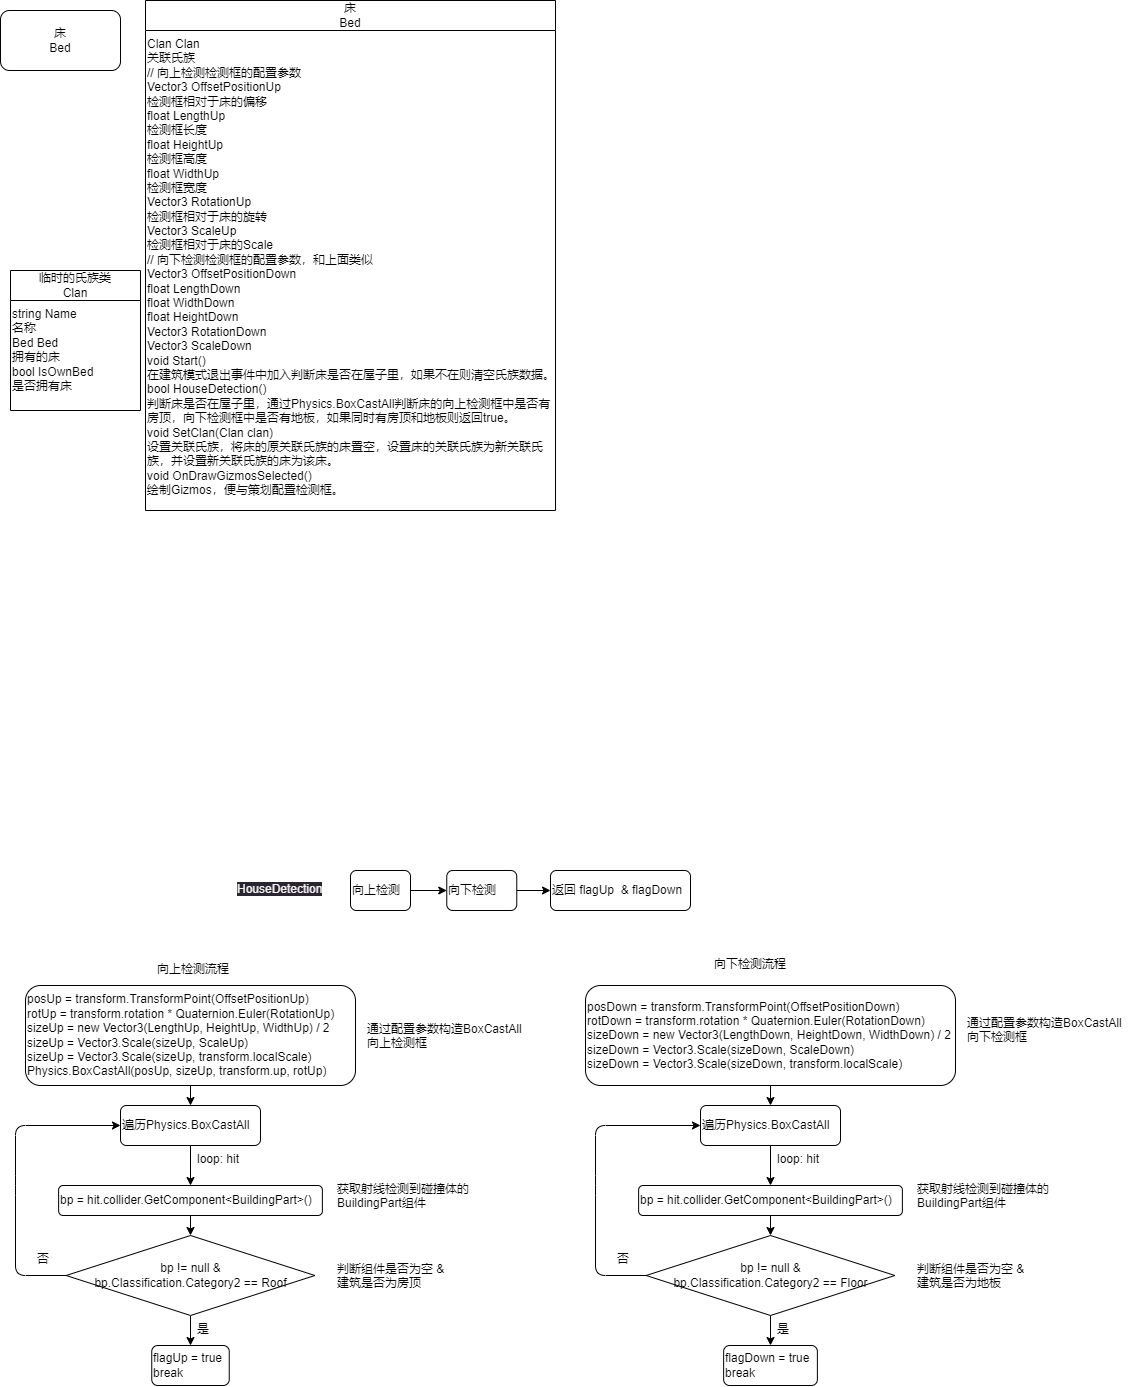

The diagram above was exported from draw.io. Its source (the exported page's mxGraphModel, read from the mxfile embedded in the PNG):
<mxGraphModel dx="1331" dy="-380" grid="1" gridSize="10" guides="1" tooltips="1" connect="1" arrows="1" fold="1" page="1" pageScale="1" pageWidth="1169" pageHeight="827" math="0" shadow="0">
  <root>
    <mxCell id="0" />
    <mxCell id="1" parent="0" />
    <mxCell id="57" value="床&lt;br&gt;Bed" style="rounded=1;whiteSpace=wrap;html=1;" parent="1" vertex="1">
      <mxGeometry x="10" y="1680" width="120" height="60" as="geometry" />
    </mxCell>
    <mxCell id="77" value="床&lt;br&gt;Bed" style="swimlane;fontStyle=0;childLayout=stackLayout;horizontal=1;startSize=30;horizontalStack=0;resizeParent=1;resizeParentMax=0;resizeLast=0;collapsible=1;marginBottom=0;whiteSpace=wrap;html=1;" parent="1" vertex="1">
      <mxGeometry x="155" y="1670" width="410" height="510" as="geometry" />
    </mxCell>
    <mxCell id="727" value="&lt;div&gt;Clan Clan&lt;/div&gt;&lt;div&gt;关联氏族&lt;/div&gt;&lt;div&gt;// 向上检测检测框的配置参数&lt;/div&gt;&lt;div&gt;Vector3 OffsetPositionUp&lt;/div&gt;&lt;div&gt;检测框相对于床的偏移&lt;/div&gt;&lt;div&gt;float LengthUp&lt;/div&gt;&lt;div&gt;检测框长度&lt;/div&gt;&lt;div&gt;float HeightUp&lt;/div&gt;&lt;div&gt;检测框高度&lt;/div&gt;&lt;div&gt;float WidthUp&lt;/div&gt;&lt;div&gt;检测框宽度&lt;/div&gt;&lt;div&gt;Vector3 RotationUp&lt;/div&gt;&lt;div&gt;检测框相对于床的旋转&lt;/div&gt;&lt;div&gt;Vector3 ScaleUp&lt;/div&gt;&lt;div&gt;检测框相对于床的Scale&lt;/div&gt;&lt;div&gt;// 向下检测检测框的配置参数，和上面类似&lt;/div&gt;&lt;div&gt;Vector3 OffsetPositionDown&lt;/div&gt;&lt;div&gt;float LengthDown&lt;/div&gt;&lt;div&gt;float WidthDown&lt;/div&gt;&lt;div&gt;float HeightDown&lt;/div&gt;&lt;div&gt;Vector3 RotationDown&lt;/div&gt;&lt;div&gt;Vector3 ScaleDown&lt;/div&gt;&lt;div&gt;void Start()&lt;/div&gt;&lt;div&gt;在建筑模式退出事件中加入判断床是否在屋子里，如果不在则清空氏族数据。&lt;/div&gt;&lt;div&gt;bool HouseDetection()&lt;/div&gt;判断床是否在屋子里，&lt;span style=&quot;background-color: initial;&quot;&gt;通过Physics.BoxCastAll判断床的向上检测框中是否有房顶，向下检测框中是否有地板，如果同时有房顶和地板则返回true。&lt;/span&gt;&lt;br&gt;&lt;div&gt;void SetClan(Clan clan)&lt;/div&gt;&lt;div&gt;设置关联氏族，将床的原关联氏族的床置空，设置床的关联氏族为新关联氏族，并设置新关联氏族的床为该床。&lt;/div&gt;&lt;div&gt;void OnDrawGizmosSelected()&lt;/div&gt;&lt;div&gt;绘制Gizmos，便与策划配置检测框。&lt;/div&gt;" style="text;whiteSpace=wrap;html=1;" vertex="1" parent="77">
      <mxGeometry y="30" width="410" height="480" as="geometry" />
    </mxCell>
    <mxCell id="725" value="&lt;div&gt;临时的氏族类&lt;/div&gt;&lt;div&gt;Clan&lt;/div&gt;" style="swimlane;fontStyle=0;childLayout=stackLayout;horizontal=1;startSize=30;horizontalStack=0;resizeParent=1;resizeParentMax=0;resizeLast=0;collapsible=1;marginBottom=0;whiteSpace=wrap;html=1;" vertex="1" parent="1">
      <mxGeometry x="20" y="1940" width="130" height="140" as="geometry" />
    </mxCell>
    <mxCell id="726" value="string Name&#10;名称&#10;Bed Bed&#10;拥有的床&#10;bool IsOwnBed&#10;是否拥有床" style="text;whiteSpace=wrap;html=1;" vertex="1" parent="725">
      <mxGeometry y="30" width="130" height="110" as="geometry" />
    </mxCell>
    <mxCell id="733" style="edgeStyle=none;html=1;exitX=0.5;exitY=1;exitDx=0;exitDy=0;entryX=0.5;entryY=0;entryDx=0;entryDy=0;" edge="1" parent="1" source="728" target="732">
      <mxGeometry relative="1" as="geometry" />
    </mxCell>
    <mxCell id="728" value="&lt;div&gt;posUp = transform.TransformPoint(OffsetPositionUp)&lt;/div&gt;&lt;div&gt;rotUp = transform.rotation * Quaternion.Euler(RotationUp)&lt;br&gt;&lt;span style=&quot;background-color: initial;&quot;&gt;sizeUp = new Vector3(LengthUp, HeightUp, WidthUp) / 2&lt;br&gt;&lt;/span&gt;&lt;span style=&quot;background-color: initial;&quot;&gt;sizeUp = Vector3.Scale(sizeUp, ScaleUp)&lt;/span&gt;&lt;/div&gt;&lt;div&gt;sizeUp = Vector3.Scale(sizeUp, transform.localScale)&lt;br&gt;Physics.BoxCastAll(posUp, sizeUp, transform.up, rotUp)&lt;br&gt;&lt;/div&gt;" style="rounded=1;whiteSpace=wrap;html=1;align=left;" vertex="1" parent="1">
      <mxGeometry x="35" y="2655" width="330" height="100" as="geometry" />
    </mxCell>
    <mxCell id="742" style="edgeStyle=none;html=1;exitX=0;exitY=0.5;exitDx=0;exitDy=0;entryX=0;entryY=0.5;entryDx=0;entryDy=0;" edge="1" parent="1" source="729" target="732">
      <mxGeometry relative="1" as="geometry">
        <Array as="points">
          <mxPoint x="25" y="2945" />
          <mxPoint x="25" y="2855" />
          <mxPoint x="25" y="2795" />
        </Array>
      </mxGeometry>
    </mxCell>
    <mxCell id="744" style="edgeStyle=none;html=1;exitX=0.5;exitY=1;exitDx=0;exitDy=0;" edge="1" parent="1" source="729" target="743">
      <mxGeometry relative="1" as="geometry" />
    </mxCell>
    <mxCell id="729" value="bp != null &amp;amp;&lt;br&gt;bp.Classification.Category2 == Roof" style="rhombus;whiteSpace=wrap;html=1;" vertex="1" parent="1">
      <mxGeometry x="75.63" y="2905" width="248.75" height="80" as="geometry" />
    </mxCell>
    <mxCell id="730" value="&lt;span style=&quot;color: rgb(240, 240, 240); font-family: Helvetica; font-size: 12px; font-style: normal; font-variant-ligatures: normal; font-variant-caps: normal; font-weight: 400; letter-spacing: normal; orphans: 2; text-align: left; text-indent: 0px; text-transform: none; widows: 2; word-spacing: 0px; -webkit-text-stroke-width: 0px; background-color: rgb(42, 37, 47); text-decoration-thickness: initial; text-decoration-style: initial; text-decoration-color: initial; float: none; display: inline !important;&quot;&gt;HouseDetection&lt;/span&gt;" style="text;whiteSpace=wrap;html=1;" vertex="1" parent="1">
      <mxGeometry x="245" y="2545" width="100" height="30" as="geometry" />
    </mxCell>
    <mxCell id="731" value="通过配置参数构造BoxCastAll&lt;br&gt;向上检测框" style="text;whiteSpace=wrap;html=1;" vertex="1" parent="1">
      <mxGeometry x="375" y="2685" width="170" height="40" as="geometry" />
    </mxCell>
    <mxCell id="735" style="edgeStyle=none;html=1;exitX=0.5;exitY=1;exitDx=0;exitDy=0;" edge="1" parent="1" source="732" target="734">
      <mxGeometry relative="1" as="geometry" />
    </mxCell>
    <mxCell id="732" value="&lt;div&gt;&lt;span style=&quot;background-color: initial;&quot;&gt;遍历Physics.BoxCastAll&lt;/span&gt;&lt;br&gt;&lt;/div&gt;" style="rounded=1;whiteSpace=wrap;html=1;align=left;" vertex="1" parent="1">
      <mxGeometry x="130" y="2775" width="140" height="40" as="geometry" />
    </mxCell>
    <mxCell id="737" style="edgeStyle=none;html=1;exitX=0.5;exitY=1;exitDx=0;exitDy=0;" edge="1" parent="1" source="734" target="729">
      <mxGeometry relative="1" as="geometry" />
    </mxCell>
    <mxCell id="734" value="&lt;div&gt;&lt;span style=&quot;text-align: center;&quot;&gt;bp = hit.collider.GetComponent&amp;lt;BuildingPart&amp;gt;()&lt;/span&gt;&lt;br&gt;&lt;/div&gt;" style="rounded=1;whiteSpace=wrap;html=1;align=left;" vertex="1" parent="1">
      <mxGeometry x="68.13" y="2855" width="263.75" height="30" as="geometry" />
    </mxCell>
    <mxCell id="736" value="loop: hit" style="text;whiteSpace=wrap;html=1;" vertex="1" parent="1">
      <mxGeometry x="205" y="2815" width="50" height="30" as="geometry" />
    </mxCell>
    <mxCell id="738" value="获取射线检测到碰撞体的BuildingPart组件" style="text;whiteSpace=wrap;html=1;" vertex="1" parent="1">
      <mxGeometry x="345" y="2845" width="140" height="40" as="geometry" />
    </mxCell>
    <mxCell id="739" value="判断组件是否为空 &amp;amp;&lt;br&gt;建筑是否为房顶" style="text;whiteSpace=wrap;html=1;" vertex="1" parent="1">
      <mxGeometry x="345" y="2925" width="123.12" height="40" as="geometry" />
    </mxCell>
    <mxCell id="743" value="&lt;div&gt;&lt;span style=&quot;background-color: initial;&quot;&gt;flagUp = true&lt;br&gt;break&lt;/span&gt;&lt;br&gt;&lt;/div&gt;" style="rounded=1;whiteSpace=wrap;html=1;align=left;" vertex="1" parent="1">
      <mxGeometry x="161.25" y="3015" width="77.49" height="40" as="geometry" />
    </mxCell>
    <mxCell id="745" value="否" style="text;whiteSpace=wrap;html=1;" vertex="1" parent="1">
      <mxGeometry x="45" y="2915" width="20" height="30" as="geometry" />
    </mxCell>
    <mxCell id="746" value="是" style="text;whiteSpace=wrap;html=1;" vertex="1" parent="1">
      <mxGeometry x="205" y="2985" width="20" height="30" as="geometry" />
    </mxCell>
    <mxCell id="747" value="向上检测流程" style="text;whiteSpace=wrap;html=1;" vertex="1" parent="1">
      <mxGeometry x="165" y="2625" width="76.26" height="20" as="geometry" />
    </mxCell>
    <mxCell id="748" value="向下检测流程" style="text;whiteSpace=wrap;html=1;" vertex="1" parent="1">
      <mxGeometry x="722.48" y="2620" width="82.52" height="30" as="geometry" />
    </mxCell>
    <mxCell id="749" style="edgeStyle=none;html=1;exitX=0.5;exitY=1;exitDx=0;exitDy=0;entryX=0.5;entryY=0;entryDx=0;entryDy=0;" edge="1" parent="1" source="750" target="756">
      <mxGeometry relative="1" as="geometry" />
    </mxCell>
    <mxCell id="750" value="&lt;div&gt;&lt;div&gt;posDown = transform.TransformPoint(OffsetPositionDown)&lt;/div&gt;&lt;div&gt;rotDown = transform.rotation * Quaternion.Euler(RotationDown)&lt;/div&gt;&lt;div&gt;sizeDown = new Vector3(LengthDown, HeightDown, WidthDown) / 2&lt;/div&gt;&lt;div&gt;sizeDown = Vector3.Scale(sizeDown, ScaleDown)&lt;/div&gt;&lt;div&gt;sizeDown = Vector3.Scale(sizeDown, transform.localScale)&lt;/div&gt;&lt;/div&gt;" style="rounded=1;whiteSpace=wrap;html=1;align=left;" vertex="1" parent="1">
      <mxGeometry x="595" y="2655" width="370" height="100" as="geometry" />
    </mxCell>
    <mxCell id="751" style="edgeStyle=none;html=1;exitX=0;exitY=0.5;exitDx=0;exitDy=0;entryX=0;entryY=0.5;entryDx=0;entryDy=0;" edge="1" parent="1" source="753" target="756">
      <mxGeometry relative="1" as="geometry">
        <Array as="points">
          <mxPoint x="605" y="2945" />
          <mxPoint x="605" y="2855" />
          <mxPoint x="605" y="2795" />
        </Array>
      </mxGeometry>
    </mxCell>
    <mxCell id="752" style="edgeStyle=none;html=1;exitX=0.5;exitY=1;exitDx=0;exitDy=0;" edge="1" parent="1" source="753" target="762">
      <mxGeometry relative="1" as="geometry" />
    </mxCell>
    <mxCell id="753" value="bp != null &amp;amp;&lt;br&gt;bp.Classification.Category2 == Floor" style="rhombus;whiteSpace=wrap;html=1;" vertex="1" parent="1">
      <mxGeometry x="655.63" y="2905" width="248.75" height="80" as="geometry" />
    </mxCell>
    <mxCell id="754" value="通过配置参数构造BoxCastAll&lt;br&gt;向下检测框" style="text;whiteSpace=wrap;html=1;" vertex="1" parent="1">
      <mxGeometry x="975" y="2679" width="170" height="40" as="geometry" />
    </mxCell>
    <mxCell id="755" style="edgeStyle=none;html=1;exitX=0.5;exitY=1;exitDx=0;exitDy=0;" edge="1" parent="1" source="756" target="758">
      <mxGeometry relative="1" as="geometry" />
    </mxCell>
    <mxCell id="756" value="&lt;div&gt;&lt;span style=&quot;background-color: initial;&quot;&gt;遍历Physics.BoxCastAll&lt;/span&gt;&lt;br&gt;&lt;/div&gt;" style="rounded=1;whiteSpace=wrap;html=1;align=left;" vertex="1" parent="1">
      <mxGeometry x="710" y="2775" width="140" height="40" as="geometry" />
    </mxCell>
    <mxCell id="757" style="edgeStyle=none;html=1;exitX=0.5;exitY=1;exitDx=0;exitDy=0;" edge="1" parent="1" source="758" target="753">
      <mxGeometry relative="1" as="geometry" />
    </mxCell>
    <mxCell id="758" value="&lt;div&gt;&lt;span style=&quot;text-align: center;&quot;&gt;bp = hit.collider.GetComponent&amp;lt;BuildingPart&amp;gt;()&lt;/span&gt;&lt;br&gt;&lt;/div&gt;" style="rounded=1;whiteSpace=wrap;html=1;align=left;" vertex="1" parent="1">
      <mxGeometry x="648.13" y="2855" width="263.75" height="30" as="geometry" />
    </mxCell>
    <mxCell id="759" value="loop: hit" style="text;whiteSpace=wrap;html=1;" vertex="1" parent="1">
      <mxGeometry x="785" y="2815" width="50" height="30" as="geometry" />
    </mxCell>
    <mxCell id="760" value="获取射线检测到碰撞体的BuildingPart组件" style="text;whiteSpace=wrap;html=1;" vertex="1" parent="1">
      <mxGeometry x="925" y="2845" width="140" height="40" as="geometry" />
    </mxCell>
    <mxCell id="761" value="判断组件是否为空 &amp;amp;&lt;br&gt;建筑是否为地板" style="text;whiteSpace=wrap;html=1;" vertex="1" parent="1">
      <mxGeometry x="925" y="2925" width="123.12" height="40" as="geometry" />
    </mxCell>
    <mxCell id="762" value="&lt;div&gt;&lt;span style=&quot;background-color: initial;&quot;&gt;flagDown = true&lt;br&gt;break&lt;/span&gt;&lt;br&gt;&lt;/div&gt;" style="rounded=1;whiteSpace=wrap;html=1;align=left;" vertex="1" parent="1">
      <mxGeometry x="733.13" y="3015" width="93.75" height="40" as="geometry" />
    </mxCell>
    <mxCell id="763" value="否" style="text;whiteSpace=wrap;html=1;" vertex="1" parent="1">
      <mxGeometry x="625" y="2915" width="20" height="30" as="geometry" />
    </mxCell>
    <mxCell id="764" value="是" style="text;whiteSpace=wrap;html=1;" vertex="1" parent="1">
      <mxGeometry x="785" y="2985" width="20" height="30" as="geometry" />
    </mxCell>
    <mxCell id="768" style="edgeStyle=none;html=1;exitX=1;exitY=0.5;exitDx=0;exitDy=0;" edge="1" parent="1" source="766" target="767">
      <mxGeometry relative="1" as="geometry" />
    </mxCell>
    <mxCell id="766" value="&lt;div&gt;向上检测&lt;br&gt;&lt;/div&gt;" style="rounded=1;whiteSpace=wrap;html=1;align=left;" vertex="1" parent="1">
      <mxGeometry x="360" y="2540" width="60" height="40" as="geometry" />
    </mxCell>
    <mxCell id="770" style="edgeStyle=none;html=1;exitX=1;exitY=0.5;exitDx=0;exitDy=0;" edge="1" parent="1" source="767" target="769">
      <mxGeometry relative="1" as="geometry" />
    </mxCell>
    <mxCell id="767" value="&lt;div&gt;向下检测&lt;br&gt;&lt;/div&gt;" style="rounded=1;whiteSpace=wrap;html=1;align=left;" vertex="1" parent="1">
      <mxGeometry x="456.26" y="2540" width="70" height="40" as="geometry" />
    </mxCell>
    <mxCell id="769" value="&lt;div&gt;&lt;/div&gt;返回 flagUp&amp;nbsp; &amp;amp; flagDown" style="rounded=1;whiteSpace=wrap;html=1;align=left;" vertex="1" parent="1">
      <mxGeometry x="560" y="2540" width="140" height="40" as="geometry" />
    </mxCell>
  </root>
</mxGraphModel>